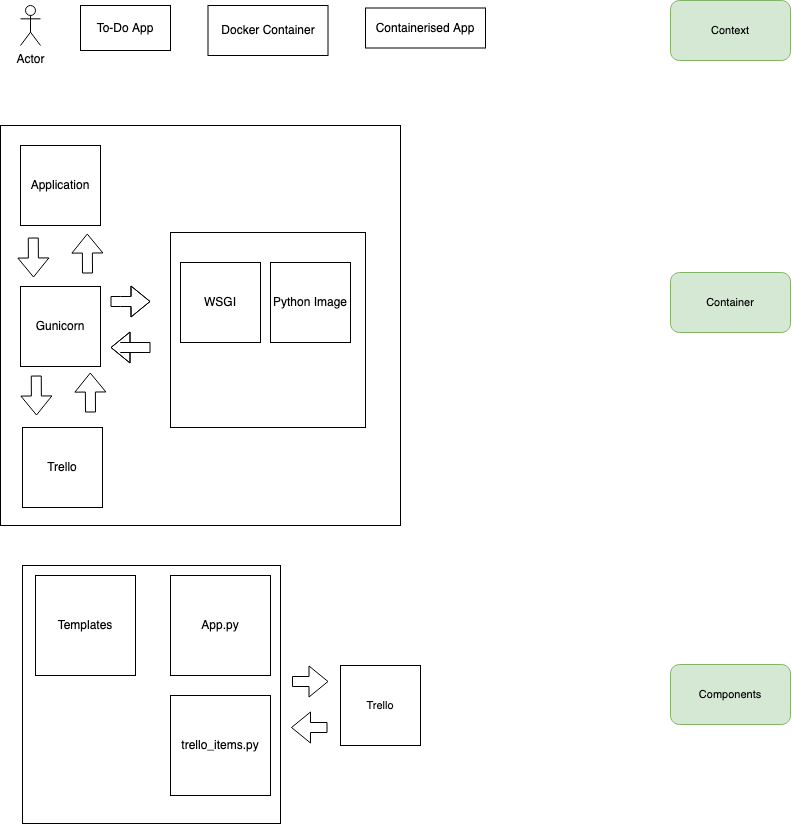

The diagram above was exported from draw.io. Its source (the exported page's mxGraphModel, read from the mxfile embedded in the PNG):
<mxGraphModel dx="1593" dy="928" grid="1" gridSize="10" guides="1" tooltips="1" connect="1" arrows="1" fold="1" page="1" pageScale="1" pageWidth="850" pageHeight="1100" math="0" shadow="0">
  <root>
    <mxCell id="0" />
    <mxCell id="1" parent="0" />
    <mxCell id="URpOFKIm3NT54WUgljPi-37" value="" style="whiteSpace=wrap;html=1;aspect=fixed;" vertex="1" parent="1">
      <mxGeometry x="52" y="600" width="258" height="258" as="geometry" />
    </mxCell>
    <mxCell id="URpOFKIm3NT54WUgljPi-33" value="Templates" style="whiteSpace=wrap;html=1;aspect=fixed;" vertex="1" parent="1">
      <mxGeometry x="65" y="610" width="100" height="100" as="geometry" />
    </mxCell>
    <mxCell id="URpOFKIm3NT54WUgljPi-2" value="Actor" style="shape=umlActor;verticalLabelPosition=bottom;verticalAlign=top;html=1;outlineConnect=0;" vertex="1" parent="1">
      <mxGeometry x="50" y="40" width="20" height="40" as="geometry" />
    </mxCell>
    <mxCell id="URpOFKIm3NT54WUgljPi-3" value="To-Do App" style="rounded=0;whiteSpace=wrap;html=1;" vertex="1" parent="1">
      <mxGeometry x="110" y="40" width="90" height="45" as="geometry" />
    </mxCell>
    <mxCell id="URpOFKIm3NT54WUgljPi-6" value="Docker Container" style="rounded=0;whiteSpace=wrap;html=1;" vertex="1" parent="1">
      <mxGeometry x="237.5" y="40" width="120" height="50" as="geometry" />
    </mxCell>
    <mxCell id="URpOFKIm3NT54WUgljPi-8" value="Containerised App" style="rounded=0;whiteSpace=wrap;html=1;" vertex="1" parent="1">
      <mxGeometry x="395" y="42.5" width="120" height="40" as="geometry" />
    </mxCell>
    <mxCell id="URpOFKIm3NT54WUgljPi-10" value="" style="whiteSpace=wrap;html=1;aspect=fixed;" vertex="1" parent="1">
      <mxGeometry x="30" y="160" width="400" height="400" as="geometry" />
    </mxCell>
    <mxCell id="URpOFKIm3NT54WUgljPi-11" value="Application" style="whiteSpace=wrap;html=1;aspect=fixed;" vertex="1" parent="1">
      <mxGeometry x="50" y="180" width="80" height="80" as="geometry" />
    </mxCell>
    <mxCell id="URpOFKIm3NT54WUgljPi-12" value="Trello" style="whiteSpace=wrap;html=1;aspect=fixed;" vertex="1" parent="1">
      <mxGeometry x="52" y="462" width="80" height="80" as="geometry" />
    </mxCell>
    <mxCell id="URpOFKIm3NT54WUgljPi-13" value="" style="shape=flexArrow;endArrow=classic;html=1;rounded=0;entryX=0.191;entryY=0.532;entryDx=0;entryDy=0;entryPerimeter=0;" edge="1" parent="1">
      <mxGeometry width="50" height="50" relative="1" as="geometry">
        <mxPoint x="120" y="447" as="sourcePoint" />
        <mxPoint x="119.76999999999998" y="407.03999999999996" as="targetPoint" />
      </mxGeometry>
    </mxCell>
    <mxCell id="URpOFKIm3NT54WUgljPi-17" value="&lt;div&gt;Gunicorn&lt;/div&gt;" style="whiteSpace=wrap;html=1;aspect=fixed;" vertex="1" parent="1">
      <mxGeometry x="50" y="321" width="80" height="80" as="geometry" />
    </mxCell>
    <mxCell id="URpOFKIm3NT54WUgljPi-20" value="" style="shape=flexArrow;endArrow=classic;html=1;rounded=0;entryX=0.191;entryY=0.532;entryDx=0;entryDy=0;entryPerimeter=0;" edge="1" parent="1">
      <mxGeometry width="50" height="50" relative="1" as="geometry">
        <mxPoint x="65.76999999999998" y="410.03999999999996" as="sourcePoint" />
        <mxPoint x="66" y="450" as="targetPoint" />
      </mxGeometry>
    </mxCell>
    <mxCell id="URpOFKIm3NT54WUgljPi-21" value="" style="shape=flexArrow;endArrow=classic;html=1;rounded=0;entryX=0.191;entryY=0.532;entryDx=0;entryDy=0;entryPerimeter=0;" edge="1" parent="1">
      <mxGeometry width="50" height="50" relative="1" as="geometry">
        <mxPoint x="117" y="308" as="sourcePoint" />
        <mxPoint x="116.76999999999998" y="268.03999999999996" as="targetPoint" />
      </mxGeometry>
    </mxCell>
    <mxCell id="URpOFKIm3NT54WUgljPi-22" value="" style="shape=flexArrow;endArrow=classic;html=1;rounded=0;entryX=0.191;entryY=0.532;entryDx=0;entryDy=0;entryPerimeter=0;" edge="1" parent="1">
      <mxGeometry width="50" height="50" relative="1" as="geometry">
        <mxPoint x="62.76999999999998" y="272.03999999999996" as="sourcePoint" />
        <mxPoint x="63" y="312" as="targetPoint" />
      </mxGeometry>
    </mxCell>
    <mxCell id="URpOFKIm3NT54WUgljPi-25" value="" style="whiteSpace=wrap;html=1;aspect=fixed;" vertex="1" parent="1">
      <mxGeometry x="200" y="267" width="195" height="195" as="geometry" />
    </mxCell>
    <mxCell id="URpOFKIm3NT54WUgljPi-26" value="WSGI" style="whiteSpace=wrap;html=1;aspect=fixed;" vertex="1" parent="1">
      <mxGeometry x="210" y="297" width="80" height="80" as="geometry" />
    </mxCell>
    <mxCell id="URpOFKIm3NT54WUgljPi-27" value="Python Image" style="whiteSpace=wrap;html=1;aspect=fixed;" vertex="1" parent="1">
      <mxGeometry x="300" y="297" width="80" height="80" as="geometry" />
    </mxCell>
    <mxCell id="URpOFKIm3NT54WUgljPi-28" value="" style="shape=flexArrow;endArrow=classic;html=1;rounded=0;" edge="1" parent="1">
      <mxGeometry width="50" height="50" relative="1" as="geometry">
        <mxPoint x="140" y="336" as="sourcePoint" />
        <mxPoint x="180" y="336" as="targetPoint" />
        <Array as="points">
          <mxPoint x="150" y="336" />
        </Array>
      </mxGeometry>
    </mxCell>
    <mxCell id="URpOFKIm3NT54WUgljPi-29" value="" style="shape=flexArrow;endArrow=classic;html=1;rounded=0;" edge="1" parent="1">
      <mxGeometry width="50" height="50" relative="1" as="geometry">
        <mxPoint x="180" y="382" as="sourcePoint" />
        <mxPoint x="140" y="382" as="targetPoint" />
        <Array as="points">
          <mxPoint x="150" y="382" />
        </Array>
      </mxGeometry>
    </mxCell>
    <mxCell id="URpOFKIm3NT54WUgljPi-35" value="App.py" style="whiteSpace=wrap;html=1;aspect=fixed;" vertex="1" parent="1">
      <mxGeometry x="200" y="610" width="100" height="100" as="geometry" />
    </mxCell>
    <mxCell id="URpOFKIm3NT54WUgljPi-36" value="trello_items.py" style="whiteSpace=wrap;html=1;aspect=fixed;" vertex="1" parent="1">
      <mxGeometry x="200" y="730" width="100" height="100" as="geometry" />
    </mxCell>
    <mxCell id="URpOFKIm3NT54WUgljPi-38" value="Trello" style="whiteSpace=wrap;html=1;aspect=fixed;fontSize=11;" vertex="1" parent="1">
      <mxGeometry x="370" y="700" width="80" height="80" as="geometry" />
    </mxCell>
    <mxCell id="URpOFKIm3NT54WUgljPi-39" value="" style="shape=flexArrow;endArrow=classic;html=1;rounded=0;fontSize=11;entryX=0;entryY=0.75;entryDx=0;entryDy=0;" edge="1" parent="1">
      <mxGeometry width="50" height="50" relative="1" as="geometry">
        <mxPoint x="321.5" y="716" as="sourcePoint" />
        <mxPoint x="358" y="716" as="targetPoint" />
      </mxGeometry>
    </mxCell>
    <mxCell id="URpOFKIm3NT54WUgljPi-40" value="" style="shape=flexArrow;endArrow=classic;html=1;rounded=0;fontSize=11;entryX=0;entryY=0.75;entryDx=0;entryDy=0;" edge="1" parent="1">
      <mxGeometry width="50" height="50" relative="1" as="geometry">
        <mxPoint x="357" y="762" as="sourcePoint" />
        <mxPoint x="320.5" y="762" as="targetPoint" />
      </mxGeometry>
    </mxCell>
    <mxCell id="URpOFKIm3NT54WUgljPi-41" value="Context" style="rounded=1;whiteSpace=wrap;html=1;fontSize=11;fillColor=#d5e8d4;strokeColor=#82b366;" vertex="1" parent="1">
      <mxGeometry x="700" y="35" width="120" height="60" as="geometry" />
    </mxCell>
    <mxCell id="URpOFKIm3NT54WUgljPi-42" value="Container" style="rounded=1;whiteSpace=wrap;html=1;fontSize=11;fillColor=#d5e8d4;strokeColor=#82b366;" vertex="1" parent="1">
      <mxGeometry x="700" y="307" width="120" height="60" as="geometry" />
    </mxCell>
    <mxCell id="URpOFKIm3NT54WUgljPi-43" value="Components" style="rounded=1;whiteSpace=wrap;html=1;fontSize=11;fillColor=#d5e8d4;strokeColor=#82b366;" vertex="1" parent="1">
      <mxGeometry x="700" y="699" width="120" height="60" as="geometry" />
    </mxCell>
  </root>
</mxGraphModel>